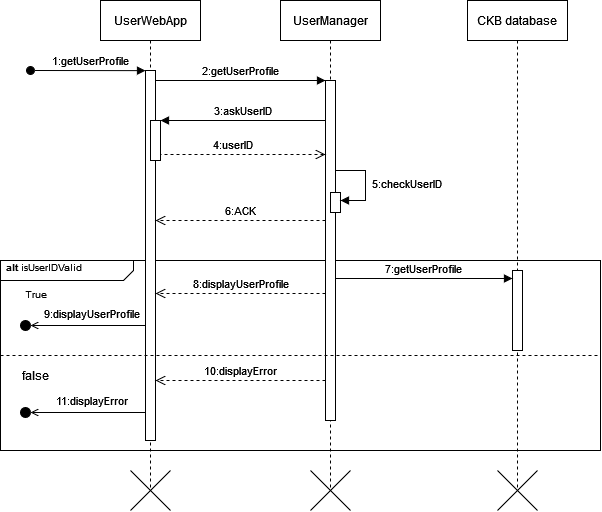

The diagram above was exported from draw.io. Its source (the exported page's mxGraphModel, read from the mxfile embedded in the PNG):
<mxGraphModel dx="637" dy="514" grid="1" gridSize="10" guides="1" tooltips="1" connect="1" arrows="1" fold="1" page="1" pageScale="1" pageWidth="850" pageHeight="1100" math="0" shadow="0">
  <root>
    <mxCell id="0" />
    <mxCell id="1" parent="0" />
    <mxCell id="IuwATWx0ZgNxqFUQdwPG-1" value="&lt;font style=&quot;font-size: 10px;&quot;&gt;&lt;b&gt;&amp;nbsp; alt &lt;/b&gt;isUserIDValid&lt;br&gt;&lt;/font&gt;" style="html=1;shape=mxgraph.sysml.package;overflow=fill;labelX=133.57;align=left;spacingLeft=5;verticalAlign=top;spacingTop=-3;" vertex="1" parent="1">
      <mxGeometry x="140" y="400" width="600" height="190" as="geometry" />
    </mxCell>
    <mxCell id="IuwATWx0ZgNxqFUQdwPG-2" value="UserWebApp" style="shape=umlLifeline;perimeter=lifelinePerimeter;whiteSpace=wrap;html=1;container=0;dropTarget=0;collapsible=0;recursiveResize=0;outlineConnect=0;portConstraint=eastwest;newEdgeStyle={&quot;edgeStyle&quot;:&quot;elbowEdgeStyle&quot;,&quot;elbow&quot;:&quot;vertical&quot;,&quot;curved&quot;:0,&quot;rounded&quot;:0};" vertex="1" parent="1">
      <mxGeometry x="240" y="140" width="100" height="490" as="geometry" />
    </mxCell>
    <mxCell id="IuwATWx0ZgNxqFUQdwPG-3" value="" style="html=1;points=[];perimeter=orthogonalPerimeter;outlineConnect=0;targetShapes=umlLifeline;portConstraint=eastwest;newEdgeStyle={&quot;edgeStyle&quot;:&quot;elbowEdgeStyle&quot;,&quot;elbow&quot;:&quot;vertical&quot;,&quot;curved&quot;:0,&quot;rounded&quot;:0};" vertex="1" parent="IuwATWx0ZgNxqFUQdwPG-2">
      <mxGeometry x="45" y="70" width="10" height="370" as="geometry" />
    </mxCell>
    <mxCell id="IuwATWx0ZgNxqFUQdwPG-4" value="1:getUserProfile" style="html=1;verticalAlign=bottom;startArrow=oval;endArrow=block;startSize=8;edgeStyle=elbowEdgeStyle;elbow=vertical;curved=0;rounded=0;" edge="1" parent="IuwATWx0ZgNxqFUQdwPG-2" target="IuwATWx0ZgNxqFUQdwPG-3">
      <mxGeometry x="0.0455" relative="1" as="geometry">
        <mxPoint x="-70" y="70" as="sourcePoint" />
        <mxPoint as="offset" />
      </mxGeometry>
    </mxCell>
    <mxCell id="IuwATWx0ZgNxqFUQdwPG-5" value="" style="html=1;points=[];perimeter=orthogonalPerimeter;outlineConnect=0;targetShapes=umlLifeline;portConstraint=eastwest;newEdgeStyle={&quot;edgeStyle&quot;:&quot;elbowEdgeStyle&quot;,&quot;elbow&quot;:&quot;vertical&quot;,&quot;curved&quot;:0,&quot;rounded&quot;:0};" vertex="1" parent="IuwATWx0ZgNxqFUQdwPG-2">
      <mxGeometry x="50" y="120" width="10" height="40" as="geometry" />
    </mxCell>
    <mxCell id="IuwATWx0ZgNxqFUQdwPG-6" value="UserManager" style="shape=umlLifeline;perimeter=lifelinePerimeter;whiteSpace=wrap;html=1;container=0;dropTarget=0;collapsible=0;recursiveResize=0;outlineConnect=0;portConstraint=eastwest;newEdgeStyle={&quot;edgeStyle&quot;:&quot;elbowEdgeStyle&quot;,&quot;elbow&quot;:&quot;vertical&quot;,&quot;curved&quot;:0,&quot;rounded&quot;:0};" vertex="1" parent="1">
      <mxGeometry x="420" y="140" width="100" height="490" as="geometry" />
    </mxCell>
    <mxCell id="IuwATWx0ZgNxqFUQdwPG-7" value="" style="html=1;points=[];perimeter=orthogonalPerimeter;outlineConnect=0;targetShapes=umlLifeline;portConstraint=eastwest;newEdgeStyle={&quot;edgeStyle&quot;:&quot;elbowEdgeStyle&quot;,&quot;elbow&quot;:&quot;vertical&quot;,&quot;curved&quot;:0,&quot;rounded&quot;:0};" vertex="1" parent="IuwATWx0ZgNxqFUQdwPG-6">
      <mxGeometry x="45" y="80" width="10" height="340" as="geometry" />
    </mxCell>
    <mxCell id="IuwATWx0ZgNxqFUQdwPG-31" value="" style="html=1;points=[[0,0,0,0,5],[0,1,0,0,-5],[1,0,0,0,5],[1,1,0,0,-5]];perimeter=orthogonalPerimeter;outlineConnect=0;targetShapes=umlLifeline;portConstraint=eastwest;newEdgeStyle={&quot;curved&quot;:0,&quot;rounded&quot;:0};" vertex="1" parent="IuwATWx0ZgNxqFUQdwPG-6">
      <mxGeometry x="50" y="192" width="10" height="20" as="geometry" />
    </mxCell>
    <mxCell id="IuwATWx0ZgNxqFUQdwPG-32" value="&amp;nbsp;5:checkUserID" style="html=1;align=left;spacingLeft=2;endArrow=block;rounded=0;edgeStyle=orthogonalEdgeStyle;curved=0;rounded=0;" edge="1" target="IuwATWx0ZgNxqFUQdwPG-31" parent="IuwATWx0ZgNxqFUQdwPG-6">
      <mxGeometry relative="1" as="geometry">
        <mxPoint x="55" y="170" as="sourcePoint" />
        <Array as="points">
          <mxPoint x="85" y="170" />
          <mxPoint x="85" y="200" />
        </Array>
      </mxGeometry>
    </mxCell>
    <mxCell id="IuwATWx0ZgNxqFUQdwPG-8" value="2:getUserProfile" style="html=1;verticalAlign=bottom;endArrow=block;edgeStyle=elbowEdgeStyle;elbow=horizontal;curved=0;rounded=0;" edge="1" parent="1" source="IuwATWx0ZgNxqFUQdwPG-3" target="IuwATWx0ZgNxqFUQdwPG-7">
      <mxGeometry relative="1" as="geometry">
        <mxPoint x="395" y="230" as="sourcePoint" />
        <Array as="points">
          <mxPoint x="380" y="220" />
        </Array>
      </mxGeometry>
    </mxCell>
    <mxCell id="IuwATWx0ZgNxqFUQdwPG-9" value="8:displayUserProfile" style="html=1;verticalAlign=bottom;endArrow=open;dashed=1;endSize=8;edgeStyle=elbowEdgeStyle;elbow=vertical;curved=0;rounded=0;" edge="1" parent="1">
      <mxGeometry relative="1" as="geometry">
        <mxPoint x="295" y="433.0000000000001" as="targetPoint" />
        <Array as="points">
          <mxPoint x="390" y="433" />
        </Array>
        <mxPoint x="464.9999999999999" y="433.0000000000001" as="sourcePoint" />
      </mxGeometry>
    </mxCell>
    <mxCell id="IuwATWx0ZgNxqFUQdwPG-10" value="3:askUserID" style="html=1;verticalAlign=bottom;endArrow=block;edgeStyle=elbowEdgeStyle;elbow=vertical;curved=0;rounded=0;" edge="1" parent="1" source="IuwATWx0ZgNxqFUQdwPG-7" target="IuwATWx0ZgNxqFUQdwPG-5">
      <mxGeometry relative="1" as="geometry">
        <mxPoint x="375" y="260" as="sourcePoint" />
        <Array as="points">
          <mxPoint x="390" y="260" />
        </Array>
      </mxGeometry>
    </mxCell>
    <mxCell id="IuwATWx0ZgNxqFUQdwPG-11" value="4:userID" style="html=1;verticalAlign=bottom;endArrow=open;dashed=1;endSize=8;edgeStyle=elbowEdgeStyle;elbow=vertical;curved=0;rounded=0;" edge="1" parent="1" target="IuwATWx0ZgNxqFUQdwPG-7">
      <mxGeometry relative="1" as="geometry">
        <mxPoint x="469.9999999999999" y="294" as="targetPoint" />
        <Array as="points">
          <mxPoint x="385" y="294" />
        </Array>
        <mxPoint x="300" y="274" as="sourcePoint" />
      </mxGeometry>
    </mxCell>
    <mxCell id="IuwATWx0ZgNxqFUQdwPG-12" value="CKB database" style="shape=umlLifeline;perimeter=lifelinePerimeter;whiteSpace=wrap;html=1;container=0;dropTarget=0;collapsible=0;recursiveResize=0;outlineConnect=0;portConstraint=eastwest;newEdgeStyle={&quot;edgeStyle&quot;:&quot;elbowEdgeStyle&quot;,&quot;elbow&quot;:&quot;vertical&quot;,&quot;curved&quot;:0,&quot;rounded&quot;:0};" vertex="1" parent="1">
      <mxGeometry x="607" y="140" width="100" height="490" as="geometry" />
    </mxCell>
    <mxCell id="IuwATWx0ZgNxqFUQdwPG-13" value="" style="html=1;points=[];perimeter=orthogonalPerimeter;outlineConnect=0;targetShapes=umlLifeline;portConstraint=eastwest;newEdgeStyle={&quot;edgeStyle&quot;:&quot;elbowEdgeStyle&quot;,&quot;elbow&quot;:&quot;vertical&quot;,&quot;curved&quot;:0,&quot;rounded&quot;:0};" vertex="1" parent="IuwATWx0ZgNxqFUQdwPG-12">
      <mxGeometry x="45" y="270" width="10" height="80" as="geometry" />
    </mxCell>
    <mxCell id="IuwATWx0ZgNxqFUQdwPG-17" value="6:ACK" style="html=1;verticalAlign=bottom;endArrow=open;dashed=1;endSize=8;edgeStyle=elbowEdgeStyle;elbow=vertical;curved=0;rounded=0;" edge="1" parent="1" source="IuwATWx0ZgNxqFUQdwPG-7" target="IuwATWx0ZgNxqFUQdwPG-3">
      <mxGeometry relative="1" as="geometry">
        <mxPoint x="289.9999999999999" y="359.9999999999999" as="targetPoint" />
        <Array as="points">
          <mxPoint x="390.0000000000001" y="359.9999999999999" />
        </Array>
        <mxPoint x="467" y="359.9999999999999" as="sourcePoint" />
      </mxGeometry>
    </mxCell>
    <mxCell id="IuwATWx0ZgNxqFUQdwPG-18" value="" style="endArrow=none;dashed=1;html=1;rounded=0;exitX=0;exitY=0.5;exitDx=0;exitDy=0;exitPerimeter=0;entryX=1;entryY=0.5;entryDx=0;entryDy=0;entryPerimeter=0;" edge="1" parent="1" source="IuwATWx0ZgNxqFUQdwPG-1" target="IuwATWx0ZgNxqFUQdwPG-1">
      <mxGeometry width="50" height="50" relative="1" as="geometry">
        <mxPoint x="410" y="620" as="sourcePoint" />
        <mxPoint x="460" y="570" as="targetPoint" />
      </mxGeometry>
    </mxCell>
    <mxCell id="IuwATWx0ZgNxqFUQdwPG-19" value="" style="ellipse;html=1;fillColor=strokeColor;" vertex="1" parent="1">
      <mxGeometry x="160" y="460" width="10" height="10" as="geometry" />
    </mxCell>
    <mxCell id="IuwATWx0ZgNxqFUQdwPG-20" value="" style="endArrow=open;html=1;rounded=0;align=center;verticalAlign=top;endFill=0;labelBackgroundColor=none;endSize=6;entryX=1;entryY=0.5;entryDx=0;entryDy=0;" edge="1" parent="1" source="IuwATWx0ZgNxqFUQdwPG-3" target="IuwATWx0ZgNxqFUQdwPG-19">
      <mxGeometry relative="1" as="geometry">
        <mxPoint x="275.00000000000136" y="464" as="sourcePoint" />
        <mxPoint x="230" y="464" as="targetPoint" />
      </mxGeometry>
    </mxCell>
    <mxCell id="IuwATWx0ZgNxqFUQdwPG-21" value="9:displayUserProfile" style="edgeLabel;html=1;align=center;verticalAlign=middle;resizable=0;points=[];" vertex="1" connectable="0" parent="IuwATWx0ZgNxqFUQdwPG-20">
      <mxGeometry x="0.1409" y="-2" relative="1" as="geometry">
        <mxPoint x="11" y="-10" as="offset" />
      </mxGeometry>
    </mxCell>
    <mxCell id="IuwATWx0ZgNxqFUQdwPG-22" value="" style="endArrow=open;html=1;rounded=0;align=center;verticalAlign=top;endFill=0;labelBackgroundColor=none;endSize=6;entryX=1;entryY=0.5;entryDx=0;entryDy=0;" edge="1" parent="1" target="IuwATWx0ZgNxqFUQdwPG-25">
      <mxGeometry relative="1" as="geometry">
        <mxPoint x="285" y="552" as="sourcePoint" />
        <mxPoint x="230" y="551" as="targetPoint" />
      </mxGeometry>
    </mxCell>
    <mxCell id="IuwATWx0ZgNxqFUQdwPG-23" value="11:displayError" style="edgeLabel;html=1;align=center;verticalAlign=middle;resizable=0;points=[];" vertex="1" connectable="0" parent="IuwATWx0ZgNxqFUQdwPG-22">
      <mxGeometry x="0.1409" y="-2" relative="1" as="geometry">
        <mxPoint x="11" y="-10" as="offset" />
      </mxGeometry>
    </mxCell>
    <mxCell id="IuwATWx0ZgNxqFUQdwPG-24" value="10:displayError" style="html=1;verticalAlign=bottom;endArrow=open;dashed=1;endSize=8;edgeStyle=elbowEdgeStyle;elbow=vertical;curved=0;rounded=0;" edge="1" parent="1">
      <mxGeometry relative="1" as="geometry">
        <mxPoint x="295" y="520.0000000000001" as="targetPoint" />
        <Array as="points">
          <mxPoint x="390" y="520" />
        </Array>
        <mxPoint x="464.9999999999999" y="520.0000000000001" as="sourcePoint" />
      </mxGeometry>
    </mxCell>
    <mxCell id="IuwATWx0ZgNxqFUQdwPG-25" value="" style="ellipse;html=1;fillColor=strokeColor;" vertex="1" parent="1">
      <mxGeometry x="160" y="547" width="10" height="10" as="geometry" />
    </mxCell>
    <mxCell id="IuwATWx0ZgNxqFUQdwPG-26" value="&lt;font style=&quot;font-size: 10px;&quot;&gt;True&lt;/font&gt;" style="text;html=1;align=center;verticalAlign=middle;resizable=0;points=[];autosize=1;strokeColor=none;fillColor=none;" vertex="1" parent="1">
      <mxGeometry x="150" y="418" width="50" height="30" as="geometry" />
    </mxCell>
    <mxCell id="IuwATWx0ZgNxqFUQdwPG-27" value="false" style="text;html=1;align=center;verticalAlign=middle;resizable=0;points=[];autosize=1;strokeColor=none;fillColor=none;" vertex="1" parent="1">
      <mxGeometry x="150" y="500" width="50" height="30" as="geometry" />
    </mxCell>
    <mxCell id="IuwATWx0ZgNxqFUQdwPG-28" value="" style="shape=mxgraph.sysml.x;" vertex="1" parent="1">
      <mxGeometry x="270" y="610" width="40" height="40" as="geometry" />
    </mxCell>
    <mxCell id="IuwATWx0ZgNxqFUQdwPG-29" value="" style="shape=mxgraph.sysml.x;" vertex="1" parent="1">
      <mxGeometry x="450" y="610" width="40" height="40" as="geometry" />
    </mxCell>
    <mxCell id="IuwATWx0ZgNxqFUQdwPG-30" value="" style="shape=mxgraph.sysml.x;" vertex="1" parent="1">
      <mxGeometry x="637" y="610" width="40" height="40" as="geometry" />
    </mxCell>
    <mxCell id="IuwATWx0ZgNxqFUQdwPG-33" value="7:getUserProfile" style="html=1;verticalAlign=bottom;endArrow=block;edgeStyle=elbowEdgeStyle;elbow=horizontal;curved=0;rounded=0;" edge="1" parent="1" source="IuwATWx0ZgNxqFUQdwPG-7" target="IuwATWx0ZgNxqFUQdwPG-13">
      <mxGeometry relative="1" as="geometry">
        <mxPoint x="480" y="418" as="sourcePoint" />
        <Array as="points">
          <mxPoint x="565" y="418" />
        </Array>
        <mxPoint x="650" y="418" as="targetPoint" />
      </mxGeometry>
    </mxCell>
  </root>
</mxGraphModel>